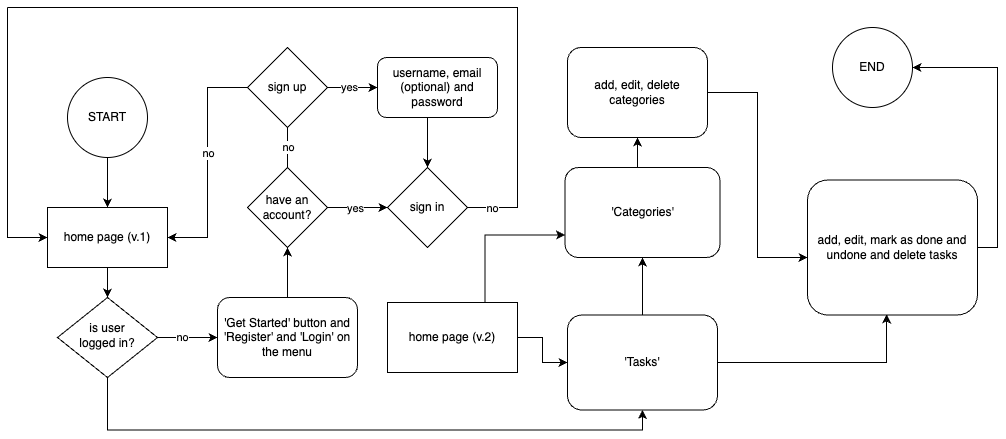

The diagram above was exported from draw.io. Its source (the exported page's mxGraphModel, read from the mxfile embedded in the PNG):
<mxGraphModel dx="1126" dy="1089" grid="1" gridSize="10" guides="1" tooltips="1" connect="1" arrows="1" fold="1" page="1" pageScale="1" pageWidth="1169" pageHeight="827" math="0" shadow="0">
  <root>
    <mxCell id="WIyWlLk6GJQsqaUBKTNV-0" />
    <mxCell id="WIyWlLk6GJQsqaUBKTNV-1" parent="WIyWlLk6GJQsqaUBKTNV-0" />
    <mxCell id="8EnFkOmktFyaQ6tmP_WT-72" style="edgeStyle=orthogonalEdgeStyle;rounded=0;orthogonalLoop=1;jettySize=auto;html=1;exitX=0.5;exitY=1;exitDx=0;exitDy=0;entryX=0.5;entryY=1;entryDx=0;entryDy=0;" edge="1" parent="WIyWlLk6GJQsqaUBKTNV-1" source="WIyWlLk6GJQsqaUBKTNV-10" target="8EnFkOmktFyaQ6tmP_WT-46">
      <mxGeometry relative="1" as="geometry" />
    </mxCell>
    <mxCell id="WIyWlLk6GJQsqaUBKTNV-10" value="is user&lt;div&gt;logged in?&lt;/div&gt;" style="rhombus;whiteSpace=wrap;html=1;shadow=0;fontFamily=Helvetica;fontSize=12;align=center;strokeWidth=1;spacing=6;spacingTop=-4;" parent="WIyWlLk6GJQsqaUBKTNV-1" vertex="1">
      <mxGeometry x="90" y="370" width="100" height="80" as="geometry" />
    </mxCell>
    <mxCell id="WIyWlLk6GJQsqaUBKTNV-11" value="'Get Started' button and &lt;span style=&quot;background-color: initial;&quot;&gt;'Register' and 'Login' on the menu&lt;/span&gt;" style="rounded=1;whiteSpace=wrap;html=1;fontSize=12;glass=0;strokeWidth=1;shadow=0;" parent="WIyWlLk6GJQsqaUBKTNV-1" vertex="1">
      <mxGeometry x="250" y="370" width="140" height="80" as="geometry" />
    </mxCell>
    <mxCell id="8EnFkOmktFyaQ6tmP_WT-2" value="START" style="ellipse;whiteSpace=wrap;html=1;aspect=fixed;" vertex="1" parent="WIyWlLk6GJQsqaUBKTNV-1">
      <mxGeometry x="100" y="150" width="80" height="80" as="geometry" />
    </mxCell>
    <mxCell id="8EnFkOmktFyaQ6tmP_WT-3" value="home page (v.1)" style="rounded=0;whiteSpace=wrap;html=1;" vertex="1" parent="WIyWlLk6GJQsqaUBKTNV-1">
      <mxGeometry x="80" y="280" width="120" height="60" as="geometry" />
    </mxCell>
    <mxCell id="8EnFkOmktFyaQ6tmP_WT-13" value="" style="edgeStyle=orthogonalEdgeStyle;rounded=0;orthogonalLoop=1;jettySize=auto;html=1;" edge="1" parent="WIyWlLk6GJQsqaUBKTNV-1" source="8EnFkOmktFyaQ6tmP_WT-4">
      <mxGeometry relative="1" as="geometry">
        <mxPoint x="320" y="170" as="targetPoint" />
      </mxGeometry>
    </mxCell>
    <mxCell id="8EnFkOmktFyaQ6tmP_WT-4" value="have an account?" style="rhombus;whiteSpace=wrap;html=1;" vertex="1" parent="WIyWlLk6GJQsqaUBKTNV-1">
      <mxGeometry x="280" y="240" width="80" height="80" as="geometry" />
    </mxCell>
    <mxCell id="8EnFkOmktFyaQ6tmP_WT-5" value="" style="endArrow=classic;html=1;rounded=0;exitX=0.5;exitY=1;exitDx=0;exitDy=0;entryX=0.5;entryY=0;entryDx=0;entryDy=0;" edge="1" parent="WIyWlLk6GJQsqaUBKTNV-1" source="8EnFkOmktFyaQ6tmP_WT-3" target="WIyWlLk6GJQsqaUBKTNV-10">
      <mxGeometry width="50" height="50" relative="1" as="geometry">
        <mxPoint x="70" y="430" as="sourcePoint" />
        <mxPoint x="120" y="380" as="targetPoint" />
      </mxGeometry>
    </mxCell>
    <mxCell id="8EnFkOmktFyaQ6tmP_WT-7" value="" style="endArrow=classic;html=1;rounded=0;entryX=0.5;entryY=0;entryDx=0;entryDy=0;" edge="1" parent="WIyWlLk6GJQsqaUBKTNV-1" target="8EnFkOmktFyaQ6tmP_WT-3">
      <mxGeometry width="50" height="50" relative="1" as="geometry">
        <mxPoint x="140" y="230" as="sourcePoint" />
        <mxPoint x="360" y="480" as="targetPoint" />
      </mxGeometry>
    </mxCell>
    <mxCell id="8EnFkOmktFyaQ6tmP_WT-8" value="" style="endArrow=classic;html=1;rounded=0;entryX=0.5;entryY=1;entryDx=0;entryDy=0;" edge="1" parent="WIyWlLk6GJQsqaUBKTNV-1" target="8EnFkOmktFyaQ6tmP_WT-4">
      <mxGeometry width="50" height="50" relative="1" as="geometry">
        <mxPoint x="320" y="370" as="sourcePoint" />
        <mxPoint x="330" y="330" as="targetPoint" />
      </mxGeometry>
    </mxCell>
    <mxCell id="8EnFkOmktFyaQ6tmP_WT-12" value="" style="endArrow=classic;html=1;rounded=0;entryX=0.5;entryY=1;entryDx=0;entryDy=0;" edge="1" parent="WIyWlLk6GJQsqaUBKTNV-1">
      <mxGeometry width="50" height="50" relative="1" as="geometry">
        <mxPoint x="320" y="240" as="sourcePoint" />
        <mxPoint x="320" y="170" as="targetPoint" />
      </mxGeometry>
    </mxCell>
    <mxCell id="8EnFkOmktFyaQ6tmP_WT-32" value="no" style="edgeLabel;html=1;align=center;verticalAlign=middle;resizable=0;points=[];" vertex="1" connectable="0" parent="8EnFkOmktFyaQ6tmP_WT-12">
      <mxGeometry x="-0.4" relative="1" as="geometry">
        <mxPoint as="offset" />
      </mxGeometry>
    </mxCell>
    <mxCell id="8EnFkOmktFyaQ6tmP_WT-14" value="" style="endArrow=classic;html=1;rounded=0;entryX=0;entryY=0.5;entryDx=0;entryDy=0;exitX=1;exitY=0.5;exitDx=0;exitDy=0;" edge="1" parent="WIyWlLk6GJQsqaUBKTNV-1" source="8EnFkOmktFyaQ6tmP_WT-4" target="8EnFkOmktFyaQ6tmP_WT-15">
      <mxGeometry width="50" height="50" relative="1" as="geometry">
        <mxPoint x="370" y="270" as="sourcePoint" />
        <mxPoint x="430" y="280" as="targetPoint" />
      </mxGeometry>
    </mxCell>
    <mxCell id="8EnFkOmktFyaQ6tmP_WT-34" value="yes" style="edgeLabel;html=1;align=center;verticalAlign=middle;resizable=0;points=[];" vertex="1" connectable="0" parent="8EnFkOmktFyaQ6tmP_WT-14">
      <mxGeometry x="-0.3429" relative="1" as="geometry">
        <mxPoint x="7" as="offset" />
      </mxGeometry>
    </mxCell>
    <mxCell id="8EnFkOmktFyaQ6tmP_WT-15" value="sign in" style="rhombus;whiteSpace=wrap;html=1;" vertex="1" parent="WIyWlLk6GJQsqaUBKTNV-1">
      <mxGeometry x="420" y="240" width="80" height="80" as="geometry" />
    </mxCell>
    <mxCell id="8EnFkOmktFyaQ6tmP_WT-29" value="" style="edgeStyle=orthogonalEdgeStyle;rounded=0;orthogonalLoop=1;jettySize=auto;html=1;entryX=1;entryY=0.5;entryDx=0;entryDy=0;" edge="1" parent="WIyWlLk6GJQsqaUBKTNV-1" source="8EnFkOmktFyaQ6tmP_WT-16" target="8EnFkOmktFyaQ6tmP_WT-3">
      <mxGeometry relative="1" as="geometry" />
    </mxCell>
    <mxCell id="8EnFkOmktFyaQ6tmP_WT-30" value="no" style="edgeLabel;html=1;align=center;verticalAlign=middle;resizable=0;points=[];" vertex="1" connectable="0" parent="8EnFkOmktFyaQ6tmP_WT-29">
      <mxGeometry x="-0.1217" y="1" relative="1" as="geometry">
        <mxPoint x="-1" y="4" as="offset" />
      </mxGeometry>
    </mxCell>
    <mxCell id="8EnFkOmktFyaQ6tmP_WT-16" value="sign up" style="rhombus;whiteSpace=wrap;html=1;" vertex="1" parent="WIyWlLk6GJQsqaUBKTNV-1">
      <mxGeometry x="280" y="120" width="80" height="80" as="geometry" />
    </mxCell>
    <mxCell id="8EnFkOmktFyaQ6tmP_WT-20" value="" style="endArrow=classic;html=1;rounded=0;exitX=1;exitY=0.5;exitDx=0;exitDy=0;entryX=0;entryY=0.5;entryDx=0;entryDy=0;" edge="1" parent="WIyWlLk6GJQsqaUBKTNV-1" source="WIyWlLk6GJQsqaUBKTNV-10" target="WIyWlLk6GJQsqaUBKTNV-11">
      <mxGeometry width="50" height="50" relative="1" as="geometry">
        <mxPoint x="550" y="530" as="sourcePoint" />
        <mxPoint x="600" y="480" as="targetPoint" />
      </mxGeometry>
    </mxCell>
    <mxCell id="8EnFkOmktFyaQ6tmP_WT-35" value="no" style="edgeLabel;html=1;align=center;verticalAlign=middle;resizable=0;points=[];" vertex="1" connectable="0" parent="8EnFkOmktFyaQ6tmP_WT-20">
      <mxGeometry x="-0.2" y="1" relative="1" as="geometry">
        <mxPoint as="offset" />
      </mxGeometry>
    </mxCell>
    <mxCell id="8EnFkOmktFyaQ6tmP_WT-24" value="username, email (optional) and password" style="rounded=1;whiteSpace=wrap;html=1;" vertex="1" parent="WIyWlLk6GJQsqaUBKTNV-1">
      <mxGeometry x="410" y="130" width="120" height="60" as="geometry" />
    </mxCell>
    <mxCell id="8EnFkOmktFyaQ6tmP_WT-25" value="" style="endArrow=classic;html=1;rounded=0;exitX=1;exitY=0.5;exitDx=0;exitDy=0;entryX=0;entryY=0.5;entryDx=0;entryDy=0;" edge="1" parent="WIyWlLk6GJQsqaUBKTNV-1" source="8EnFkOmktFyaQ6tmP_WT-16" target="8EnFkOmktFyaQ6tmP_WT-24">
      <mxGeometry width="50" height="50" relative="1" as="geometry">
        <mxPoint x="550" y="530" as="sourcePoint" />
        <mxPoint x="600" y="480" as="targetPoint" />
      </mxGeometry>
    </mxCell>
    <mxCell id="8EnFkOmktFyaQ6tmP_WT-33" value="yes" style="edgeLabel;html=1;align=center;verticalAlign=middle;resizable=0;points=[];" vertex="1" connectable="0" parent="8EnFkOmktFyaQ6tmP_WT-25">
      <mxGeometry x="-0.16" y="1" relative="1" as="geometry">
        <mxPoint as="offset" />
      </mxGeometry>
    </mxCell>
    <mxCell id="8EnFkOmktFyaQ6tmP_WT-37" value="" style="endArrow=classic;html=1;rounded=0;entryX=0.5;entryY=0;entryDx=0;entryDy=0;" edge="1" parent="WIyWlLk6GJQsqaUBKTNV-1" target="8EnFkOmktFyaQ6tmP_WT-15">
      <mxGeometry width="50" height="50" relative="1" as="geometry">
        <mxPoint x="460" y="190" as="sourcePoint" />
        <mxPoint x="600" y="480" as="targetPoint" />
      </mxGeometry>
    </mxCell>
    <mxCell id="8EnFkOmktFyaQ6tmP_WT-40" value="" style="endArrow=classic;html=1;rounded=0;entryX=0;entryY=0.5;entryDx=0;entryDy=0;" edge="1" parent="WIyWlLk6GJQsqaUBKTNV-1" target="8EnFkOmktFyaQ6tmP_WT-3">
      <mxGeometry width="50" height="50" relative="1" as="geometry">
        <mxPoint x="40" y="80" as="sourcePoint" />
        <mxPoint x="60" y="310" as="targetPoint" />
        <Array as="points">
          <mxPoint x="40" y="310" />
        </Array>
      </mxGeometry>
    </mxCell>
    <mxCell id="8EnFkOmktFyaQ6tmP_WT-41" value="" style="endArrow=none;html=1;rounded=0;" edge="1" parent="WIyWlLk6GJQsqaUBKTNV-1">
      <mxGeometry width="50" height="50" relative="1" as="geometry">
        <mxPoint x="500" y="280" as="sourcePoint" />
        <mxPoint x="40" y="80" as="targetPoint" />
        <Array as="points">
          <mxPoint x="550" y="280" />
          <mxPoint x="550" y="80" />
        </Array>
      </mxGeometry>
    </mxCell>
    <mxCell id="8EnFkOmktFyaQ6tmP_WT-42" value="no" style="edgeLabel;html=1;align=center;verticalAlign=middle;resizable=0;points=[];" vertex="1" connectable="0" parent="8EnFkOmktFyaQ6tmP_WT-41">
      <mxGeometry x="-0.9368" y="3" relative="1" as="geometry">
        <mxPoint y="3" as="offset" />
      </mxGeometry>
    </mxCell>
    <mxCell id="8EnFkOmktFyaQ6tmP_WT-74" style="edgeStyle=orthogonalEdgeStyle;rounded=0;orthogonalLoop=1;jettySize=auto;html=1;exitX=0.75;exitY=0;exitDx=0;exitDy=0;entryX=0;entryY=0.75;entryDx=0;entryDy=0;" edge="1" parent="WIyWlLk6GJQsqaUBKTNV-1" source="8EnFkOmktFyaQ6tmP_WT-43" target="8EnFkOmktFyaQ6tmP_WT-47">
      <mxGeometry relative="1" as="geometry" />
    </mxCell>
    <mxCell id="8EnFkOmktFyaQ6tmP_WT-43" value="home page (v.2)" style="rounded=0;whiteSpace=wrap;html=1;" vertex="1" parent="WIyWlLk6GJQsqaUBKTNV-1">
      <mxGeometry x="420" y="375" width="130" height="70" as="geometry" />
    </mxCell>
    <mxCell id="8EnFkOmktFyaQ6tmP_WT-67" style="edgeStyle=orthogonalEdgeStyle;rounded=0;orthogonalLoop=1;jettySize=auto;html=1;exitX=1;exitY=0.5;exitDx=0;exitDy=0;entryX=0.465;entryY=0.996;entryDx=0;entryDy=0;entryPerimeter=0;" edge="1" parent="WIyWlLk6GJQsqaUBKTNV-1" source="8EnFkOmktFyaQ6tmP_WT-46" target="8EnFkOmktFyaQ6tmP_WT-55">
      <mxGeometry relative="1" as="geometry" />
    </mxCell>
    <mxCell id="8EnFkOmktFyaQ6tmP_WT-73" style="edgeStyle=orthogonalEdgeStyle;rounded=0;orthogonalLoop=1;jettySize=auto;html=1;exitX=0.5;exitY=0;exitDx=0;exitDy=0;entryX=0.5;entryY=1;entryDx=0;entryDy=0;" edge="1" parent="WIyWlLk6GJQsqaUBKTNV-1" source="8EnFkOmktFyaQ6tmP_WT-46" target="8EnFkOmktFyaQ6tmP_WT-47">
      <mxGeometry relative="1" as="geometry" />
    </mxCell>
    <mxCell id="8EnFkOmktFyaQ6tmP_WT-46" value="'Tasks'" style="rounded=1;whiteSpace=wrap;html=1;" vertex="1" parent="WIyWlLk6GJQsqaUBKTNV-1">
      <mxGeometry x="600" y="387.5" width="150" height="95" as="geometry" />
    </mxCell>
    <mxCell id="8EnFkOmktFyaQ6tmP_WT-68" style="edgeStyle=orthogonalEdgeStyle;rounded=0;orthogonalLoop=1;jettySize=auto;html=1;exitX=0.5;exitY=0;exitDx=0;exitDy=0;entryX=0.5;entryY=1;entryDx=0;entryDy=0;" edge="1" parent="WIyWlLk6GJQsqaUBKTNV-1" source="8EnFkOmktFyaQ6tmP_WT-47" target="8EnFkOmktFyaQ6tmP_WT-54">
      <mxGeometry relative="1" as="geometry" />
    </mxCell>
    <mxCell id="8EnFkOmktFyaQ6tmP_WT-47" value="'Categories'" style="rounded=1;whiteSpace=wrap;html=1;" vertex="1" parent="WIyWlLk6GJQsqaUBKTNV-1">
      <mxGeometry x="597.5" y="240" width="155" height="90" as="geometry" />
    </mxCell>
    <mxCell id="8EnFkOmktFyaQ6tmP_WT-54" value="add, edit, delete categories" style="rounded=1;whiteSpace=wrap;html=1;" vertex="1" parent="WIyWlLk6GJQsqaUBKTNV-1">
      <mxGeometry x="600" y="120" width="140" height="90" as="geometry" />
    </mxCell>
    <mxCell id="8EnFkOmktFyaQ6tmP_WT-62" style="edgeStyle=orthogonalEdgeStyle;rounded=0;orthogonalLoop=1;jettySize=auto;html=1;exitX=1;exitY=0.5;exitDx=0;exitDy=0;entryX=1;entryY=0.5;entryDx=0;entryDy=0;" edge="1" parent="WIyWlLk6GJQsqaUBKTNV-1" source="8EnFkOmktFyaQ6tmP_WT-55" target="8EnFkOmktFyaQ6tmP_WT-61">
      <mxGeometry relative="1" as="geometry" />
    </mxCell>
    <mxCell id="8EnFkOmktFyaQ6tmP_WT-55" value="add, edit, mark as done and undone and delete tasks" style="rounded=1;whiteSpace=wrap;html=1;" vertex="1" parent="WIyWlLk6GJQsqaUBKTNV-1">
      <mxGeometry x="840" y="252.5" width="170" height="135" as="geometry" />
    </mxCell>
    <mxCell id="8EnFkOmktFyaQ6tmP_WT-61" value="END" style="ellipse;whiteSpace=wrap;html=1;aspect=fixed;" vertex="1" parent="WIyWlLk6GJQsqaUBKTNV-1">
      <mxGeometry x="865" y="100" width="80" height="80" as="geometry" />
    </mxCell>
    <mxCell id="8EnFkOmktFyaQ6tmP_WT-64" style="edgeStyle=orthogonalEdgeStyle;rounded=0;orthogonalLoop=1;jettySize=auto;html=1;exitX=1;exitY=0.5;exitDx=0;exitDy=0;entryX=0;entryY=0.5;entryDx=0;entryDy=0;" edge="1" parent="WIyWlLk6GJQsqaUBKTNV-1" source="8EnFkOmktFyaQ6tmP_WT-43" target="8EnFkOmktFyaQ6tmP_WT-46">
      <mxGeometry relative="1" as="geometry" />
    </mxCell>
    <mxCell id="8EnFkOmktFyaQ6tmP_WT-71" style="edgeStyle=orthogonalEdgeStyle;rounded=0;orthogonalLoop=1;jettySize=auto;html=1;exitX=1;exitY=0.5;exitDx=0;exitDy=0;entryX=0;entryY=0.574;entryDx=0;entryDy=0;entryPerimeter=0;" edge="1" parent="WIyWlLk6GJQsqaUBKTNV-1" source="8EnFkOmktFyaQ6tmP_WT-54" target="8EnFkOmktFyaQ6tmP_WT-55">
      <mxGeometry relative="1" as="geometry" />
    </mxCell>
  </root>
</mxGraphModel>